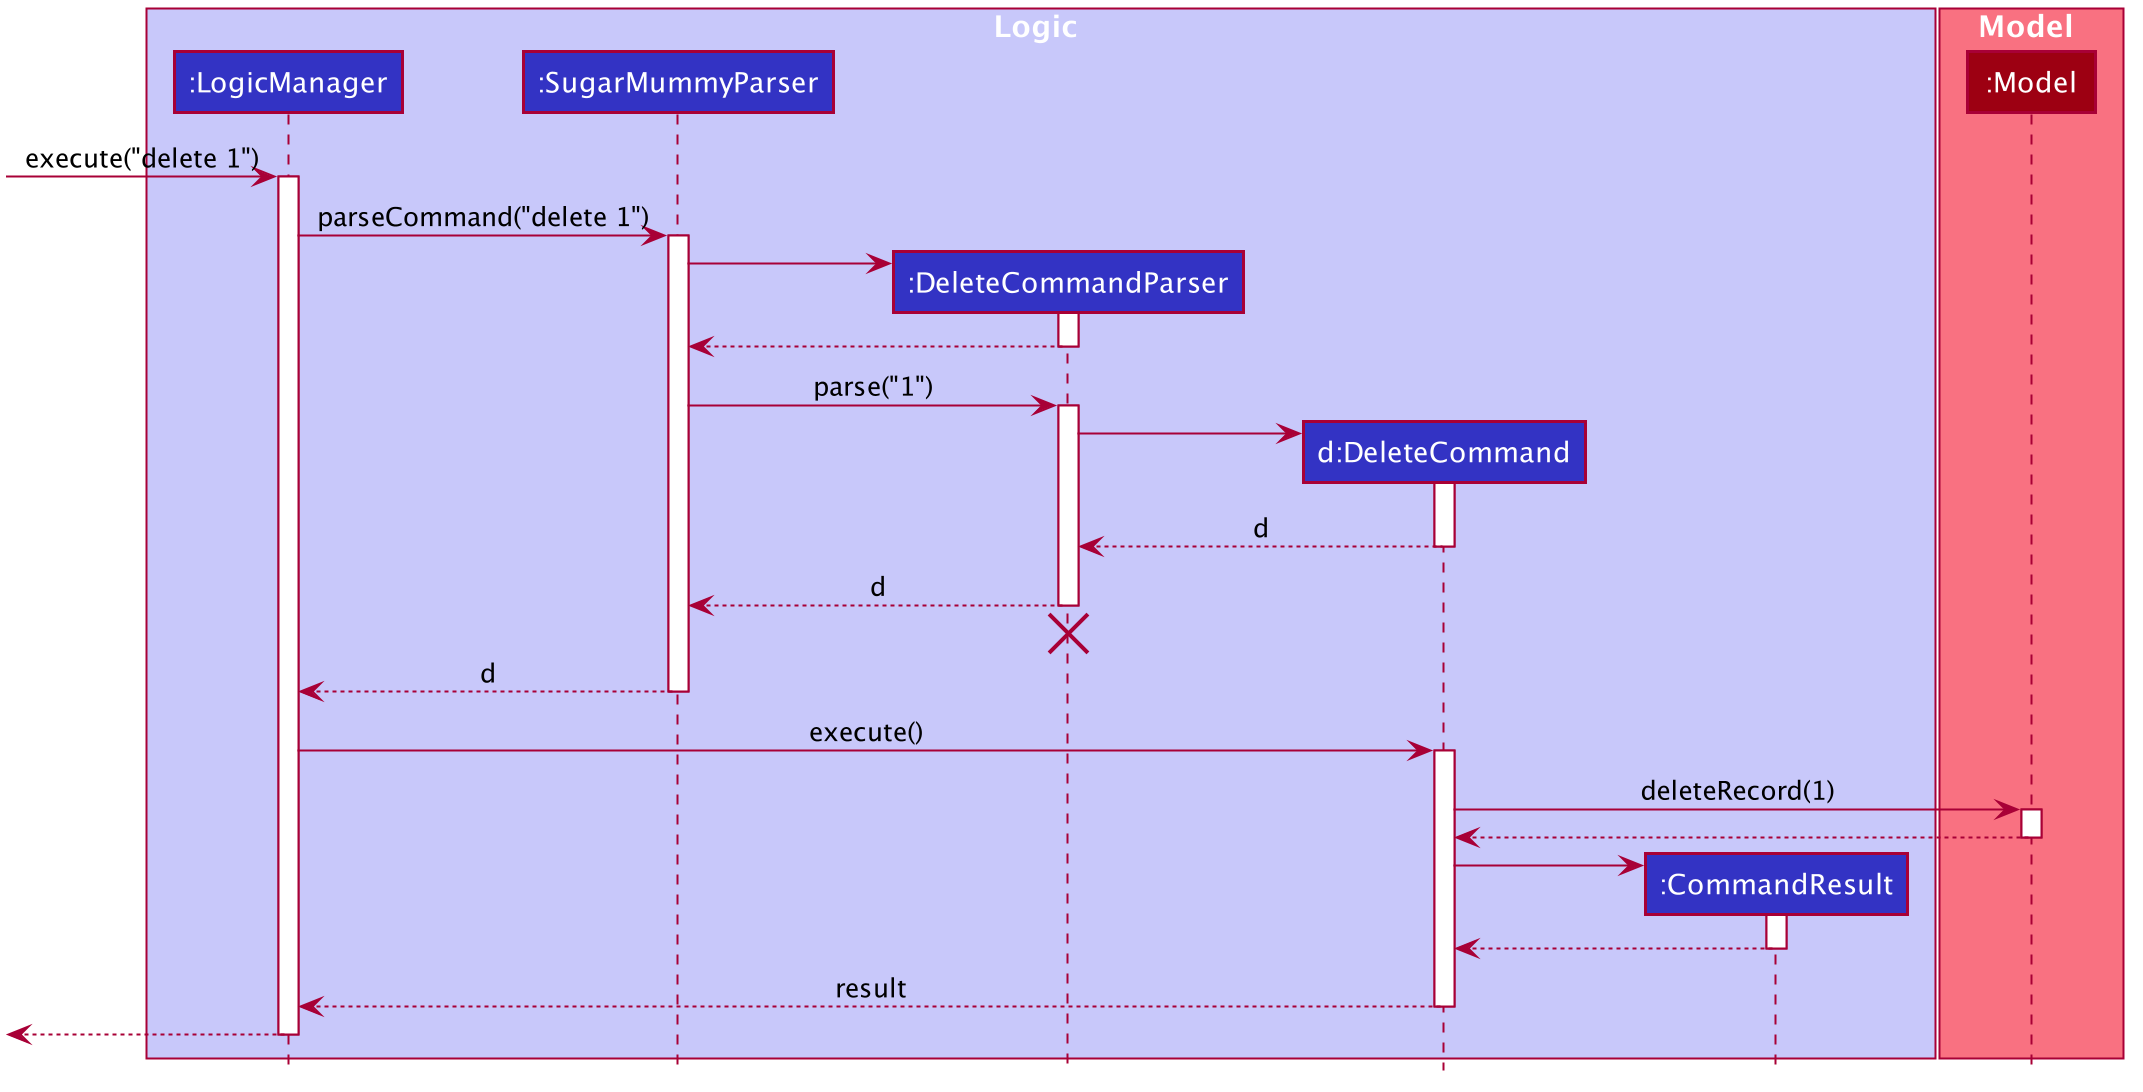

The diagram above was rendered by PlantUML. Its source (embedded in the PNG):
@startuml








skinparam BackgroundColor #FFFFFFF

skinparam Shadowing false

skinparam Class {
    FontColor #FFFFFF
    BorderThickness 1
    BorderColor #FFFFFF
    StereotypeFontColor #FFFFFF
    FontName Arial
}

skinparam Actor {
    BorderColor #000000
    Color #000000
    FontName Arial
}

skinparam Sequence {
    MessageAlign center
    BoxFontSize 15
    BoxPadding 0
    BoxFontColor #FFFFFF
    FontName Arial
}

skinparam Participant {
    FontColor #FFFFFFF
    Padding 20
}

skinparam MinClassWidth 50
skinparam ParticipantPadding 10
skinparam Shadowing false
skinparam DefaultTextAlignment center
skinparam packageStyle Rectangle

hide footbox
hide members
hide circle

box Logic #C8C8FA
participant ":LogicManager" as LogicManager #3333C4
participant ":SugarMummyParser" as SugarMummyParser #3333C4
participant ":DeleteCommandParser" as DeleteCommandParser #3333C4
participant "d:DeleteCommand" as DeleteCommand #3333C4
participant ":CommandResult" as CommandResult #3333C4
end box

box Model #F97181
participant ":Model" as Model #9D0012
end box

[-> LogicManager : execute("delete 1")
activate LogicManager

LogicManager -> SugarMummyParser : parseCommand("delete 1")
activate SugarMummyParser

create DeleteCommandParser
SugarMummyParser -> DeleteCommandParser
activate DeleteCommandParser

DeleteCommandParser --> SugarMummyParser
deactivate DeleteCommandParser

SugarMummyParser -> DeleteCommandParser : parse("1")
activate DeleteCommandParser

create DeleteCommand
DeleteCommandParser -> DeleteCommand
activate DeleteCommand

DeleteCommand --> DeleteCommandParser : d
deactivate DeleteCommand

DeleteCommandParser --> SugarMummyParser : d
deactivate DeleteCommandParser
DeleteCommandParser -[hidden]-> SugarMummyParser
destroy DeleteCommandParser

SugarMummyParser --> LogicManager : d
deactivate SugarMummyParser

LogicManager -> DeleteCommand : execute()
activate DeleteCommand

DeleteCommand -> Model : deleteRecord(1)
activate Model

Model --> DeleteCommand
deactivate Model

create CommandResult
DeleteCommand -> CommandResult
activate CommandResult

CommandResult --> DeleteCommand
deactivate CommandResult

DeleteCommand --> LogicManager : result
deactivate DeleteCommand

[<--LogicManager
deactivate LogicManager
@enduml